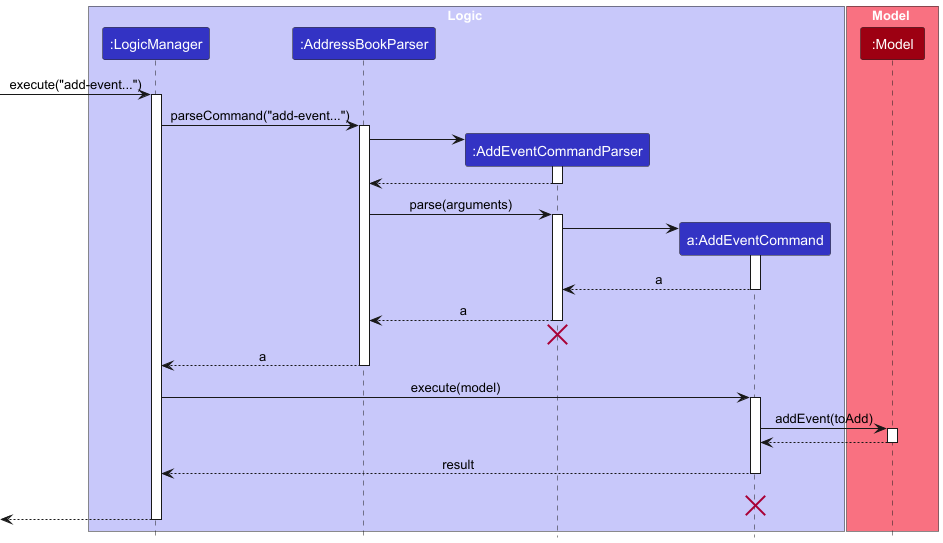

The diagram above was rendered by PlantUML. Its source (embedded in the PNG):
@startuml
!include style.puml
skinparam ArrowFontStyle plain

box Logic LOGIC_COLOR_T1
participant ":LogicManager" as LogicManager LOGIC_COLOR
participant ":AddressBookParser" as AddressBookParser LOGIC_COLOR
participant ":AddEventCommandParser" as AddEventCommandParser LOGIC_COLOR
participant "a:AddEventCommand" as AddEventCommand LOGIC_COLOR
end box

box Model MODEL_COLOR_T1
participant ":Model" as Model MODEL_COLOR
end box

[-> LogicManager : execute("add-event...")
activate LogicManager

LogicManager -> AddressBookParser : parseCommand("add-event...")
activate AddressBookParser

create AddEventCommandParser
AddressBookParser -> AddEventCommandParser
activate AddEventCommandParser

AddEventCommandParser --> AddressBookParser
deactivate AddEventCommandParser

AddressBookParser -> AddEventCommandParser : parse(arguments)
activate AddEventCommandParser

create AddEventCommand
AddEventCommandParser -> AddEventCommand
activate AddEventCommand

AddEventCommand --> AddEventCommandParser : a
deactivate AddEventCommand

AddEventCommandParser --> AddressBookParser : a
deactivate AddEventCommandParser

AddEventCommandParser -[hidden]-> AddressBookParser
destroy AddEventCommandParser

AddressBookParser --> LogicManager : a
deactivate AddressBookParser

LogicManager -> AddEventCommand : execute(model)
activate AddEventCommand

AddEventCommand -> Model : addEvent(toAdd)
activate Model

Model --> AddEventCommand
deactivate Model

AddEventCommand --> LogicManager : result
deactivate AddEventCommand
AddEventCommand -[hidden]-> LogicManager : result
destroy AddEventCommand

[<--LogicManager
deactivate LogicManager
@enduml